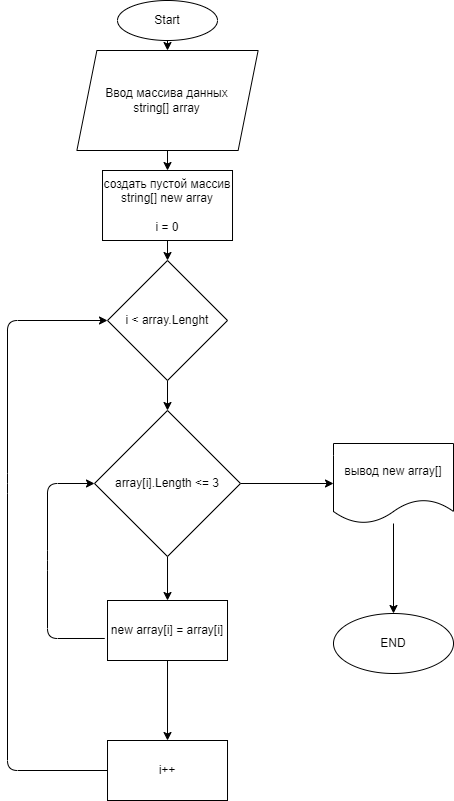

The diagram above was exported from draw.io. Its source (the exported page's mxGraphModel, read from the mxfile embedded in the PNG):
<mxGraphModel dx="1060" dy="261" grid="1" gridSize="10" guides="1" tooltips="1" connect="1" arrows="1" fold="1" page="1" pageScale="1" pageWidth="827" pageHeight="1169" math="0" shadow="0">
  <root>
    <mxCell id="0" />
    <mxCell id="1" parent="0" />
    <mxCell id="5" style="edgeStyle=none;html=1;exitX=0.5;exitY=1;exitDx=0;exitDy=0;entryX=0.5;entryY=0;entryDx=0;entryDy=0;" edge="1" parent="1" source="2" target="4">
      <mxGeometry relative="1" as="geometry" />
    </mxCell>
    <mxCell id="2" value="Start" style="ellipse;whiteSpace=wrap;html=1;" vertex="1" parent="1">
      <mxGeometry x="350" width="100" height="40" as="geometry" />
    </mxCell>
    <mxCell id="8" value="" style="edgeStyle=none;html=1;" edge="1" parent="1" source="4" target="7">
      <mxGeometry relative="1" as="geometry" />
    </mxCell>
    <mxCell id="4" value="Ввод массива данных&lt;br&gt;string[] array" style="shape=parallelogram;perimeter=parallelogramPerimeter;whiteSpace=wrap;html=1;fixedSize=1;" vertex="1" parent="1">
      <mxGeometry x="309.38" y="50" width="181.25" height="100" as="geometry" />
    </mxCell>
    <mxCell id="21" value="" style="edgeStyle=none;html=1;" edge="1" parent="1" source="7" target="19">
      <mxGeometry relative="1" as="geometry" />
    </mxCell>
    <mxCell id="7" value="создать пустой массив&lt;br&gt;string[] new array&lt;br&gt;&lt;br&gt;i = 0" style="whiteSpace=wrap;html=1;" vertex="1" parent="1">
      <mxGeometry x="335.01" y="170" width="130" height="70" as="geometry" />
    </mxCell>
    <mxCell id="13" value="" style="edgeStyle=none;html=1;" edge="1" parent="1" source="9">
      <mxGeometry relative="1" as="geometry">
        <mxPoint x="400.00803921568627" y="600" as="targetPoint" />
      </mxGeometry>
    </mxCell>
    <mxCell id="24" value="" style="edgeStyle=none;html=1;" edge="1" parent="1" source="9" target="23">
      <mxGeometry relative="1" as="geometry" />
    </mxCell>
    <mxCell id="9" value="array[i].Length &amp;lt;= 3" style="rhombus;whiteSpace=wrap;html=1;" vertex="1" parent="1">
      <mxGeometry x="327" y="410" width="146" height="146" as="geometry" />
    </mxCell>
    <mxCell id="17" value="" style="edgeStyle=none;html=1;" edge="1" parent="1" source="14" target="16">
      <mxGeometry relative="1" as="geometry" />
    </mxCell>
    <mxCell id="22" style="edgeStyle=none;html=1;entryX=0;entryY=0.5;entryDx=0;entryDy=0;exitX=-0.023;exitY=0.633;exitDx=0;exitDy=0;exitPerimeter=0;" edge="1" parent="1" source="14" target="9">
      <mxGeometry relative="1" as="geometry">
        <Array as="points">
          <mxPoint x="280" y="638" />
          <mxPoint x="280" y="560" />
          <mxPoint x="280" y="483" />
        </Array>
      </mxGeometry>
    </mxCell>
    <mxCell id="14" value="new array[i] = array[i]" style="whiteSpace=wrap;html=1;" vertex="1" parent="1">
      <mxGeometry x="340.01" y="600" width="120" height="60" as="geometry" />
    </mxCell>
    <mxCell id="18" style="edgeStyle=none;html=1;" edge="1" parent="1" source="16">
      <mxGeometry relative="1" as="geometry">
        <mxPoint x="340" y="320" as="targetPoint" />
        <Array as="points">
          <mxPoint x="240" y="770" />
          <mxPoint x="240" y="483" />
          <mxPoint x="240" y="320" />
        </Array>
      </mxGeometry>
    </mxCell>
    <mxCell id="16" value="i++" style="whiteSpace=wrap;html=1;" vertex="1" parent="1">
      <mxGeometry x="340.01" y="740" width="120" height="60" as="geometry" />
    </mxCell>
    <mxCell id="20" style="edgeStyle=none;html=1;exitX=0.5;exitY=1;exitDx=0;exitDy=0;entryX=0.5;entryY=0;entryDx=0;entryDy=0;" edge="1" parent="1" source="19" target="9">
      <mxGeometry relative="1" as="geometry" />
    </mxCell>
    <mxCell id="19" value="i &amp;lt; array.Lenght" style="rhombus;whiteSpace=wrap;html=1;" vertex="1" parent="1">
      <mxGeometry x="340.01" y="260" width="120" height="120" as="geometry" />
    </mxCell>
    <mxCell id="26" value="" style="edgeStyle=none;html=1;" edge="1" parent="1" source="23" target="25">
      <mxGeometry relative="1" as="geometry" />
    </mxCell>
    <mxCell id="23" value="вывод new array[]" style="shape=document;whiteSpace=wrap;html=1;boundedLbl=1;" vertex="1" parent="1">
      <mxGeometry x="566" y="443" width="120" height="80" as="geometry" />
    </mxCell>
    <mxCell id="25" value="END" style="ellipse;whiteSpace=wrap;html=1;" vertex="1" parent="1">
      <mxGeometry x="566" y="613" width="120" height="60" as="geometry" />
    </mxCell>
  </root>
</mxGraphModel>